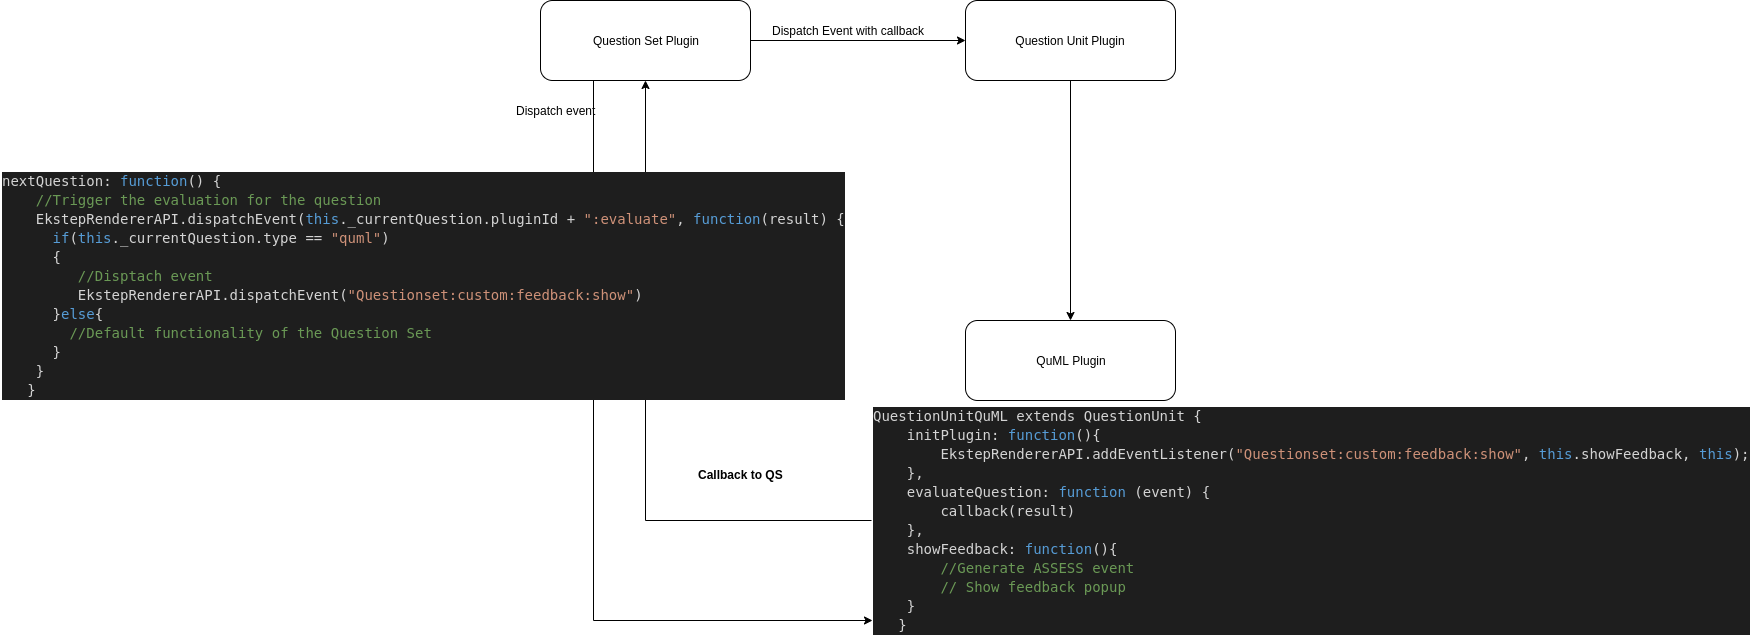

The diagram above was exported from draw.io. Its source (the exported page's mxGraphModel, read from the mxfile embedded in the PNG):
<mxGraphModel dx="1355" dy="774" grid="1" gridSize="10" guides="1" tooltips="1" connect="1" arrows="1" fold="1" page="1" pageScale="1" pageWidth="827" pageHeight="1169" math="0" shadow="0">
  <root>
    <mxCell id="0" />
    <mxCell id="1" parent="0" />
    <mxCell id="zfddVcRMydeYD1Dpdq5T-1" style="edgeStyle=orthogonalEdgeStyle;rounded=0;orthogonalLoop=1;jettySize=auto;html=1;entryX=0;entryY=0.5;entryDx=0;entryDy=0;" edge="1" parent="1" source="zfddVcRMydeYD1Dpdq5T-2" target="zfddVcRMydeYD1Dpdq5T-4">
      <mxGeometry relative="1" as="geometry" />
    </mxCell>
    <mxCell id="zfddVcRMydeYD1Dpdq5T-16" style="edgeStyle=orthogonalEdgeStyle;rounded=0;orthogonalLoop=1;jettySize=auto;html=1;exitX=0.25;exitY=1;exitDx=0;exitDy=0;entryX=0.001;entryY=0.935;entryDx=0;entryDy=0;entryPerimeter=0;" edge="1" parent="1" source="zfddVcRMydeYD1Dpdq5T-2" target="zfddVcRMydeYD1Dpdq5T-12">
      <mxGeometry relative="1" as="geometry" />
    </mxCell>
    <mxCell id="zfddVcRMydeYD1Dpdq5T-2" value="Question Set Plugin" style="rounded=1;whiteSpace=wrap;html=1;" vertex="1" parent="1">
      <mxGeometry x="540" width="210" height="80" as="geometry" />
    </mxCell>
    <mxCell id="zfddVcRMydeYD1Dpdq5T-3" style="edgeStyle=orthogonalEdgeStyle;rounded=0;orthogonalLoop=1;jettySize=auto;html=1;entryX=0.5;entryY=0;entryDx=0;entryDy=0;" edge="1" parent="1" source="zfddVcRMydeYD1Dpdq5T-4" target="zfddVcRMydeYD1Dpdq5T-6">
      <mxGeometry relative="1" as="geometry" />
    </mxCell>
    <mxCell id="zfddVcRMydeYD1Dpdq5T-4" value="Question Unit Plugin" style="rounded=1;whiteSpace=wrap;html=1;" vertex="1" parent="1">
      <mxGeometry x="965" width="210" height="80" as="geometry" />
    </mxCell>
    <mxCell id="zfddVcRMydeYD1Dpdq5T-5" value="Dispatch Event with callback" style="text;html=1;align=center;verticalAlign=middle;resizable=0;points=[];;autosize=1;" vertex="1" parent="1">
      <mxGeometry x="763" y="20" width="170" height="20" as="geometry" />
    </mxCell>
    <mxCell id="zfddVcRMydeYD1Dpdq5T-6" value="QuML Plugin" style="rounded=1;whiteSpace=wrap;html=1;" vertex="1" parent="1">
      <mxGeometry x="965" y="320" width="210" height="80" as="geometry" />
    </mxCell>
    <mxCell id="zfddVcRMydeYD1Dpdq5T-8" value="&lt;span style=&quot;color: rgba(0 , 0 , 0 , 0) ; font-family: monospace ; font-size: 0px&quot;&gt;%3CmxGraphModel%3E%3Croot%3E%3CmxCell%20id%3D%220%22%2F%3E%3CmxCell%20id%3D%221%22%20parent%3D%220%22%2F%3E%3CmxCell%20id%3D%222%22%20value%3D%22%26lt%3Bdiv%20style%3D%26quot%3Bcolor%3A%20rgb(212%20%2C%20212%20%2C%20212)%20%3B%20background-color%3A%20rgb(30%20%2C%2030%20%2C%2030)%20%3B%20font-family%3A%20%26amp%3B%2334%3Bdroid%20sans%20mono%26amp%3B%2334%3B%20%2C%20monospace%20%2C%20monospace%20%2C%20%26amp%3B%2334%3Bdroid%20sans%20fallback%26amp%3B%2334%3B%20%3B%20font-size%3A%2014px%20%3B%20line-height%3A%2019px%20%3B%20white-space%3A%20pre%26quot%3B%26gt%3B%26lt%3Bdiv%26gt%3BevaluateQuestion%3A%20%26lt%3Bspan%20style%3D%26quot%3Bcolor%3A%20%23569cd6%26quot%3B%26gt%3Bfunction%26lt%3B%2Fspan%26gt%3B%20(event)%20%7B%20%26lt%3B%2Fdiv%26gt%3B%26lt%3Bdiv%26gt%3B%20%20%20%20%26lt%3Bspan%20style%3D%26quot%3Bcolor%3A%20%236a9955%26quot%3B%26gt%3B%2F%2F%20overridden%20by%20question%20%26lt%3B%2Fspan%26gt%3B%26lt%3B%2Fdiv%26gt%3B%26lt%3Bdiv%26gt%3B%26lt%3Bspan%20style%3D%26quot%3Bcolor%3A%20%236a9955%26quot%3B%26gt%3Bunit%20plugins%26lt%3B%2Fspan%26gt%3B%26lt%3B%2Fdiv%26gt%3B%26lt%3Bdiv%26gt%3B%7D%2C%26lt%3B%2Fdiv%26gt%3B%26lt%3B%2Fdiv%26gt%3B%22%20style%3D%22text%3Bhtml%3D1%3Balign%3Dcenter%3BverticalAlign%3Dmiddle%3Bresizable%3D0%3Bpoints%3D%5B%5D%3B%3Bautosize%3D1%3B%22%20vertex%3D%221%22%20parent%3D%221%22%3E%3CmxGeometry%20x%3D%22560%22%20y%3D%22203%22%20width%3D%22330%22%20height%3D%2280%22%20as%3D%22geometry%22%2F%3E%3C%2FmxCell%3E%3C%2Froot%3E%3C%2FmxGraphModel%3E&lt;/span&gt;" style="text;html=1;align=center;verticalAlign=middle;resizable=0;points=[];;autosize=1;" vertex="1" parent="1">
      <mxGeometry x="1158" y="480" width="20" height="20" as="geometry" />
    </mxCell>
    <mxCell id="zfddVcRMydeYD1Dpdq5T-9" value="&lt;span style=&quot;color: rgba(0 , 0 , 0 , 0) ; font-family: monospace ; font-size: 0px&quot;&gt;%3CmxGraphModel%3E%3Croot%3E%3CmxCell%20id%3D%220%22%2F%3E%3CmxCell%20id%3D%221%22%20parent%3D%220%22%2F%3E%3CmxCell%20id%3D%222%22%20value%3D%22%26lt%3Bdiv%20style%3D%26quot%3Bcolor%3A%20rgb(212%20%2C%20212%20%2C%20212)%20%3B%20background-color%3A%20rgb(30%20%2C%2030%20%2C%2030)%20%3B%20font-family%3A%20%26amp%3B%2334%3Bdroid%20sans%20mono%26amp%3B%2334%3B%20%2C%20monospace%20%2C%20monospace%20%2C%20%26amp%3B%2334%3Bdroid%20sans%20fallback%26amp%3B%2334%3B%20%3B%20font-size%3A%2014px%20%3B%20line-height%3A%2019px%20%3B%20white-space%3A%20pre%26quot%3B%26gt%3B%26lt%3Bdiv%26gt%3BevaluateQuestion%3A%20%26lt%3Bspan%20style%3D%26quot%3Bcolor%3A%20%23569cd6%26quot%3B%26gt%3Bfunction%26lt%3B%2Fspan%26gt%3B%20(event)%20%7B%20%26lt%3B%2Fdiv%26gt%3B%26lt%3Bdiv%26gt%3B%20%20%20%20%26lt%3Bspan%20style%3D%26quot%3Bcolor%3A%20%236a9955%26quot%3B%26gt%3B%2F%2F%20overridden%20by%20question%20%26lt%3B%2Fspan%26gt%3B%26lt%3B%2Fdiv%26gt%3B%26lt%3Bdiv%26gt%3B%26lt%3Bspan%20style%3D%26quot%3Bcolor%3A%20%236a9955%26quot%3B%26gt%3Bunit%20plugins%26lt%3B%2Fspan%26gt%3B%26lt%3B%2Fdiv%26gt%3B%26lt%3Bdiv%26gt%3B%7D%2C%26lt%3B%2Fdiv%26gt%3B%26lt%3B%2Fdiv%26gt%3B%22%20style%3D%22text%3Bhtml%3D1%3Balign%3Dcenter%3BverticalAlign%3Dmiddle%3Bresizable%3D0%3Bpoints%3D%5B%5D%3B%3Bautosize%3D1%3B%22%20vertex%3D%221%22%20parent%3D%221%22%3E%3CmxGeometry%20x%3D%22560%22%20y%3D%22203%22%20width%3D%22330%22%20height%3D%2280%22%20as%3D%22geometry%22%2F%3E%3C%2FmxCell%3E%3C%2Froot%3E%3C%2FmxGraphModel%3E&lt;/span&gt;" style="text;html=1;align=center;verticalAlign=middle;resizable=0;points=[];;autosize=1;" vertex="1" parent="1">
      <mxGeometry x="1076" y="454" width="20" height="20" as="geometry" />
    </mxCell>
    <mxCell id="zfddVcRMydeYD1Dpdq5T-10" value="&lt;div style=&quot;color: rgb(212 , 212 , 212) ; background-color: rgb(30 , 30 , 30) ; font-family: &amp;#34;droid sans mono&amp;#34; , monospace , monospace , &amp;#34;droid sans fallback&amp;#34; ; font-size: 14px ; line-height: 19px ; white-space: pre&quot;&gt;&lt;br&gt;&lt;/div&gt;" style="text;html=1;align=center;verticalAlign=middle;resizable=0;points=[];;autosize=1;" vertex="1" parent="1">
      <mxGeometry x="1172" y="480" width="20" height="20" as="geometry" />
    </mxCell>
    <mxCell id="zfddVcRMydeYD1Dpdq5T-11" style="edgeStyle=orthogonalEdgeStyle;rounded=0;orthogonalLoop=1;jettySize=auto;html=1;" edge="1" parent="1" source="zfddVcRMydeYD1Dpdq5T-12" target="zfddVcRMydeYD1Dpdq5T-2">
      <mxGeometry relative="1" as="geometry" />
    </mxCell>
    <mxCell id="zfddVcRMydeYD1Dpdq5T-12" value="&lt;div style=&quot;color: rgb(212 , 212 , 212) ; background-color: rgb(30 , 30 , 30) ; font-family: &amp;#34;droid sans mono&amp;#34; , monospace , monospace , &amp;#34;droid sans fallback&amp;#34; ; font-size: 14px ; line-height: 19px ; white-space: pre&quot;&gt;&lt;div style=&quot;font-family: &amp;#34;droid sans mono&amp;#34; , monospace , monospace , &amp;#34;droid sans fallback&amp;#34; ; line-height: 19px&quot;&gt;&lt;div&gt;QuestionUnitQuML extends QuestionUnit {&lt;/div&gt;&lt;div&gt;    initPlugin: &lt;span style=&quot;color: #569cd6&quot;&gt;function&lt;/span&gt;(){&lt;/div&gt;&lt;div&gt;        EkstepRendererAPI.addEventListener(&lt;span style=&quot;color: #ce9178&quot;&gt;&quot;Questionset:custom:feedback:show&quot;&lt;/span&gt;, &lt;span style=&quot;color: #569cd6&quot;&gt;this&lt;/span&gt;.showFeedback, &lt;span style=&quot;color: #569cd6&quot;&gt;this&lt;/span&gt;);&lt;/div&gt;&lt;div&gt;    },&lt;/div&gt;&lt;div&gt;    evaluateQuestion: &lt;span style=&quot;color: #569cd6&quot;&gt;function&lt;/span&gt; (event) { &lt;/div&gt;&lt;div&gt;        callback(result)&lt;/div&gt;&lt;div&gt;    },&lt;/div&gt;&lt;div&gt;    showFeedback: &lt;span style=&quot;color: #569cd6&quot;&gt;function&lt;/span&gt;(){&lt;/div&gt;&lt;div&gt;        &lt;span style=&quot;color: #6a9955&quot;&gt;//Generate ASSESS event&lt;/span&gt;&lt;/div&gt;&lt;div&gt;        &lt;span style=&quot;color: #6a9955&quot;&gt;// Show feedback popup&lt;/span&gt;&lt;/div&gt;&lt;div&gt;    }&lt;/div&gt;&lt;div&gt;   }&lt;/div&gt;&lt;/div&gt;&lt;/div&gt;" style="text;html=1;align=left;verticalAlign=middle;resizable=0;points=[];;autosize=1;" vertex="1" parent="1">
      <mxGeometry x="871" y="405" width="890" height="230" as="geometry" />
    </mxCell>
    <mxCell id="zfddVcRMydeYD1Dpdq5T-13" value="&lt;div style=&quot;color: rgb(212 , 212 , 212) ; background-color: rgb(30 , 30 , 30) ; font-family: &amp;#34;droid sans mono&amp;#34; , monospace , monospace , &amp;#34;droid sans fallback&amp;#34; ; font-size: 14px ; line-height: 19px ; white-space: pre&quot;&gt;&lt;div style=&quot;font-family: &amp;#34;droid sans mono&amp;#34; , monospace , monospace , &amp;#34;droid sans fallback&amp;#34; ; line-height: 19px&quot;&gt;&lt;div&gt;nextQuestion: &lt;span style=&quot;color: #569cd6&quot;&gt;function&lt;/span&gt;() {&lt;/div&gt;&lt;div&gt;    &lt;span style=&quot;color: #6a9955&quot;&gt;//Trigger the evaluation for the question&lt;/span&gt;&lt;/div&gt;&lt;div&gt;    EkstepRendererAPI.dispatchEvent(&lt;span style=&quot;color: #569cd6&quot;&gt;this&lt;/span&gt;._currentQuestion.pluginId + &lt;span style=&quot;color: #ce9178&quot;&gt;&quot;:evaluate&quot;&lt;/span&gt;, &lt;span style=&quot;color: #569cd6&quot;&gt;function&lt;/span&gt;(result) {&lt;/div&gt;&lt;div&gt;      &lt;span style=&quot;color: #569cd6&quot;&gt;if&lt;/span&gt;(&lt;span style=&quot;color: #569cd6&quot;&gt;this&lt;/span&gt;._currentQuestion.type == &lt;span style=&quot;color: #ce9178&quot;&gt;&quot;quml&quot;&lt;/span&gt;)&lt;/div&gt;&lt;div&gt;      {&lt;/div&gt;&lt;div&gt;         &lt;span style=&quot;color: #6a9955&quot;&gt;//Disptach event &lt;/span&gt;&lt;/div&gt;&lt;div&gt;         EkstepRendererAPI.dispatchEvent(&lt;span style=&quot;color: #ce9178&quot;&gt;&quot;Questionset:custom:feedback:show&quot;&lt;/span&gt;)&lt;/div&gt;&lt;div&gt;      }&lt;span style=&quot;color: #569cd6&quot;&gt;else&lt;/span&gt;{&lt;/div&gt;&lt;div&gt;        &lt;span style=&quot;color: #6a9955&quot;&gt;//Default functionality of the Question Set&lt;/span&gt;&lt;/div&gt;&lt;div&gt;      }   &lt;/div&gt;&lt;div&gt;    }&lt;/div&gt;&lt;div&gt;   }&lt;/div&gt;&lt;/div&gt;&lt;/div&gt;" style="text;html=1;align=left;verticalAlign=middle;resizable=0;points=[];;autosize=1;" vertex="1" parent="1">
      <mxGeometry y="170" width="860" height="230" as="geometry" />
    </mxCell>
    <mxCell id="zfddVcRMydeYD1Dpdq5T-14" value="Callback to QS" style="text;html=1;align=center;verticalAlign=middle;resizable=0;points=[];;autosize=1;fontStyle=1" vertex="1" parent="1">
      <mxGeometry x="690" y="464" width="100" height="20" as="geometry" />
    </mxCell>
    <mxCell id="zfddVcRMydeYD1Dpdq5T-17" value="Dispatch event" style="text;html=1;align=center;verticalAlign=middle;resizable=0;points=[];;autosize=1;" vertex="1" parent="1">
      <mxGeometry x="510" y="100" width="90" height="20" as="geometry" />
    </mxCell>
  </root>
</mxGraphModel>